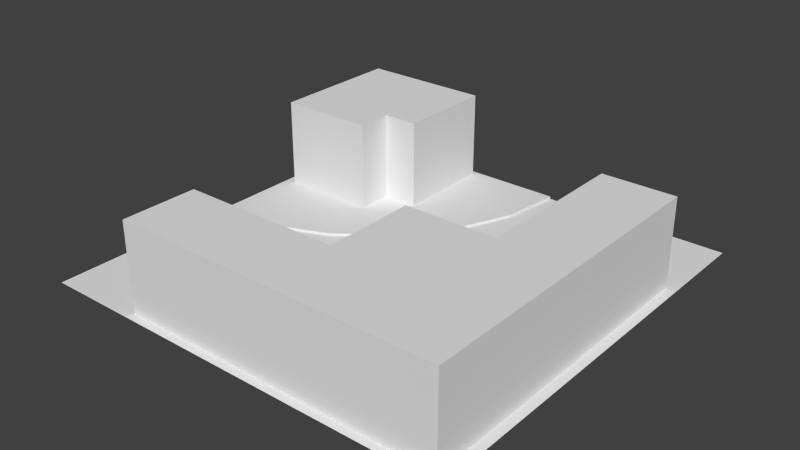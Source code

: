 # Source: left_long.blend  (saved by Blender 2.74.0; exported with 4.5.12 LTS)
import bpy
from mathutils import Matrix  # noqa: F401  (used for matrix-valued properties, if any)

bpy.ops.wm.read_factory_settings(use_empty=True)
scene = bpy.context.scene
scene.name = 'Scene'

# ---- collections
col_collection_1 = bpy.data.collections.new('Collection 1'); scene.collection.children.link(col_collection_1)

# ---- world
world_world = bpy.data.worlds.new('World'); scene.world = world_world
world_world.color = (0.05088, 0.05088, 0.05088)
world_world.use_sun_shadow = False
world_world.sun_shadow_jitter_overblur = 0.0
world_world.cycles.sampling_method = 'MANUAL'
world_world.cycles.sample_map_resolution = 256

# ---- meshes
me_plane_007 = bpy.data.meshes.new('Plane.007')
me_plane_007.from_pydata([(-0.0002441, 0.67, -2.794e-09), (2.6, 4.0, 0.03567), (1.21, -0.5121, -2.794e-09), (6.104e-05, -0.6714, -2.794e-09), (0.8623, 0.7835, -2.794e-09), (0.1289, 2.0, 1.29), (2.337, -0.04521, -2.794e-09), (1.666, 1.116, -2.794e-09), (3.305, 0.6975, -2.794e-09), (2.356, 1.646, -2.794e-09), (4.047, 1.665, -2.794e-09), (2.885, 2.336, -2.794e-09), (4.514, 2.792, -2.794e-09), (3.218, 3.139, -2.794e-09), (4.671, 4.0, -2.794e-09), (3.33, 4.0, -2.794e-09), (6.104e-05, 1.402, 0.03567), (1.21, -0.5121, 0.03567), (1.294, -0.8276, 0.03567), (0.8623, 0.7835, 0.03567), (0.7772, 1.102, 0.03567), (6.104e-05, -0.998, 0.03567), (6.104e-05, 0.9997, 0.03567), (2.337, -0.04521, 0.03567), (2.5, -0.3281, 0.03567), (1.666, 1.116, 0.03567), (1.501, 1.402, 0.03567), (3.305, 0.6975, 0.03567), (3.535, 0.4665, 0.03567), (2.356, 1.646, 0.03567), (2.123, 1.879, 0.03567), (4.047, 1.665, 0.03567), (4.33, 1.502, 0.03567), (2.885, 2.336, 0.03567), (2.6, 2.501, 0.03567), (-0.0002441, 0.67, 0.03567), (4.514, 2.792, 0.03567), (4.829, 2.708, 0.03567), (3.218, 3.139, 0.03567), (2.9, 3.225, 0.03567), (4.671, 4.0, 0.03567), (4.998, 4.0, 0.03567), (6.104e-05, -0.6714, 0.03567), (3.33, 4.0, 0.03567), (3.0, 4.0, 0.03567), (1.501, 2.0, 0.03567), (2.0, 2.0, 0.03567), (2.0, 2.501, 0.03567), (6.104e-05, -2.0, 0.03567), (6.0, 2.708, 0.03567), (6.0, 4.0, 0.03567), (4.829, 0.4665, 0.03567), (3.535, -0.8276, 0.03567), (0.1289, 2.0, 1.29), (2.0, 4.0, 0.03567), (1.501, 2.501, 0.03567), (1.294, -0.8276, 1.29), (4.829, 2.708, 1.29), (1.501, 2.0, 1.29), (2.0, 2.501, 1.29), (1.294, -1.885, 1.29), (5.862, 2.708, 1.29), (4.829, 0.4665, 1.29), (3.535, -0.8276, 1.29), (2.0, 3.918, 1.29), (1.501, 2.501, 1.29), (3.535, 0.4665, 1.29), (5.862, 0.4665, 1.29), (4.829, -0.8276, 1.29), (5.862, -0.8276, 1.29), (3.535, -1.885, 1.29), (4.829, -1.885, 1.29), (5.862, -1.885, 1.29), (0.1289, 2.501, 1.29), (0.1289, 3.918, 1.29), (6.104e-05, 2.501, 0.03567), (2.0, 3.918, 0.03567), (6.104e-05, 4.0, 0.03567), (1.501, 2.0, 1.29), (2.0, 3.918, 1.29), (1.501, 2.501, 1.29), (1.501, 3.918, 1.29), (0.1289, 2.0, 0.03567), (0.1289, 2.501, 0.03567), (0.1289, 3.918, 0.03567), (4.829, -2.0, 0.03567), (5.862, 2.708, 0.03567), (1.501, 3.918, 0.03567), (6.0, -2.0, 0.03567), (1.294, -1.885, 1.29), (5.862, 2.708, 1.29), (5.862, 0.4665, 1.29), (5.862, -0.8276, 1.29), (3.535, -1.885, 1.29), (4.829, -1.885, 1.29), (5.862, -1.885, 1.29), (1.294, -1.885, 0.03567), (5.862, 0.4665, 0.03567), (5.862, -0.8276, 0.03567), (3.535, -1.885, 0.03567), (4.829, -1.885, 0.03567), (5.862, -1.885, 0.03567)], [], [(13, 12, 14, 15), (2, 3, 42, 17), (11, 10, 12, 13), (9, 8, 10, 11), (11, 13, 38, 33), (7, 6, 8, 9), (4, 2, 6, 7), (12, 10, 31, 36), (9, 11, 33, 29), (0, 3, 2, 4), (10, 8, 27, 31), (13, 15, 43, 38), (4, 7, 25, 19), (6, 2, 17, 23), (0, 4, 19, 35), (7, 9, 29, 25), (8, 6, 23, 27), (16, 20, 26), (14, 12, 36, 40), (19, 25, 26, 20), (17, 18, 24, 23), (25, 29, 30, 26), (23, 24, 28, 27), (29, 33, 34, 30), (27, 28, 32, 31), (33, 38, 39, 34), (31, 32, 37, 36), (35, 19, 20, 22), (36, 37, 41, 40), (38, 43, 44, 39), (42, 21, 18, 17), (1, 39, 44), (39, 1, 34), (21, 48, 18), (30, 34, 46), (34, 47, 46), (16, 22, 20), (26, 46, 45), (26, 30, 46), (85, 52, 18), (32, 51, 37), (50, 41, 37), (24, 52, 28), (18, 52, 24), (57, 61, 86, 37), (28, 51, 32), (45, 55, 65, 58), (47, 54, 77, 75), (46, 47, 55, 45), (55, 47, 59, 65), (34, 1, 54, 47), (50, 37, 49), (37, 51, 62, 57), (48, 85, 18), (52, 18, 56, 63), (61, 57, 62, 67), (51, 28, 66, 62), (28, 52, 63, 66), (66, 63, 68, 62), (62, 68, 69, 67), (69, 68, 71, 72), (68, 63, 70, 71), (63, 56, 60, 70), (58, 65, 73, 53), (64, 59, 47, 76), (65, 58, 78, 80), (58, 53, 5, 78), (65, 80, 81), (81, 64, 79), (65, 81, 74, 73), (65, 59, 64, 81), (74, 81, 87, 84), (53, 73, 83, 82), (73, 74, 84, 83), (26, 55, 75, 16), (81, 79, 76, 87), (45, 78, 53, 82), (49, 37, 85, 88), (28, 52, 51), (85, 51, 52), (70, 60, 89, 93), (69, 72, 95, 92), (72, 71, 94, 95), (71, 70, 93, 94), (67, 69, 92, 91), (61, 67, 91, 90), (93, 89, 96, 99), (92, 95, 101, 98), (95, 94, 100, 101), (94, 93, 99, 100), (91, 92, 98, 97), (18, 96, 89, 56), (90, 91, 97, 86)])
me_plane_007.use_remesh_preserve_volume = False
me_plane_007.use_remesh_preserve_attributes = False
me_plane_007.use_mirror_vertex_groups = False
me_plane_007.update()

# ---- objects
ob_left_large = bpy.data.objects.new('left_large', me_plane_007)

# ---- transforms, parenting, visibility, modifiers, constraints
ob_left_large.location = (0.0, 0.0, 0.0)
ob_left_large.scale = (0.5, 0.5, 0.5)
ob_left_large.lineart.crease_threshold = 0.0

# ---- collection membership
col_collection_1.objects.link(ob_left_large)

# ---- scene / render settings (as saved in the file)
scene.frame_start = 1; scene.frame_end = 250; scene.frame_set(1)
scene.render.engine = 'BLENDER_EEVEE_NEXT'
scene.render.resolution_percentage = 50
scene.render.dither_intensity = 0.0
scene.cycles.use_denoising = False
scene.cycles.samples = 10
scene.cycles.sampling_pattern = 'TABULATED_SOBOL'
scene.cycles.light_sampling_threshold = 0.0
scene.cycles.use_adaptive_sampling = False
scene.cycles.use_light_tree = False
scene.cycles.blur_glossy = 0.0
scene.cycles.pixel_filter_type = 'GAUSSIAN'
scene.cycles.sample_clamp_indirect = 0.0
scene.view_settings.view_transform = 'Standard'
bpy.context.view_layer.update()

# ---- added for rendering (the .blend has no active camera and no usable light): camera, sun
cam_auto = bpy.data.cameras.new('AutoCamera')
cam_auto.lens = 50.0
cam_auto.sensor_width = 36.0
cam_auto.clip_end = 1000.0
ob_auto_camera = bpy.data.objects.new('AutoCamera', cam_auto)
scene.collection.objects.link(ob_auto_camera)
ob_auto_camera.location = (5.47066, -4.26479, 3.49918)
ob_auto_camera.rotation_euler = (1.09748, -7.21219e-08, 0.694738)
scene.camera = ob_auto_camera
light_auto_sun = bpy.data.lights.new('AutoSun', 'SUN')
light_auto_sun.energy = 3.0
light_auto_sun.angle = 0.0523599
ob_auto_sun = bpy.data.objects.new('AutoSun', light_auto_sun)
scene.collection.objects.link(ob_auto_sun)
ob_auto_sun.rotation_euler = (0.872665, 0.174533, 0.523599)
bpy.context.view_layer.update()
